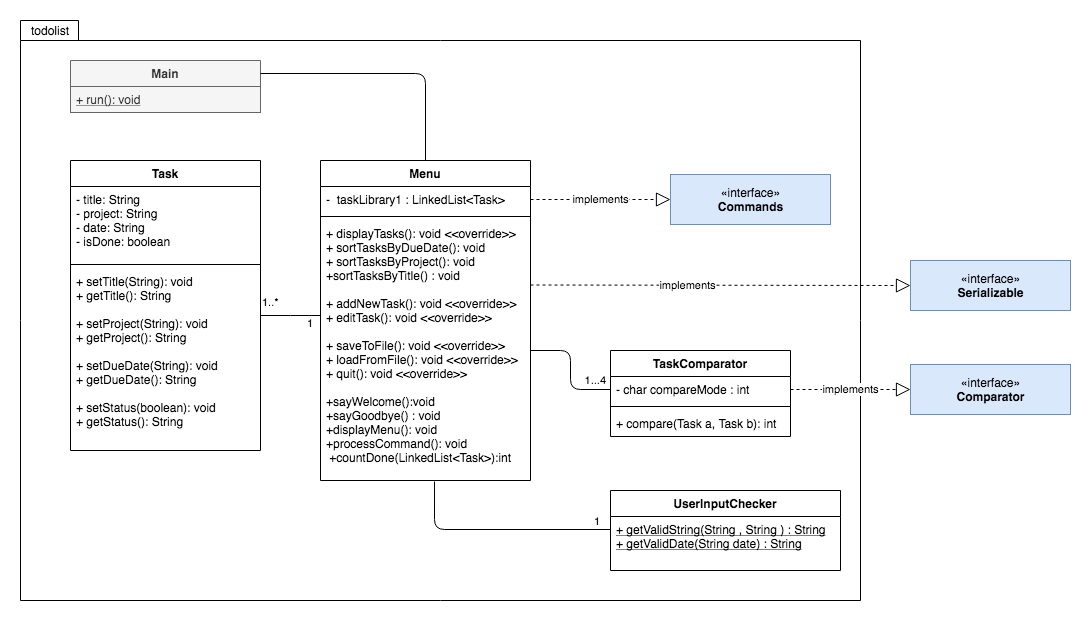

The diagram above was exported from draw.io. Its source (the exported page's mxGraphModel, read from the mxfile embedded in the PNG):
<mxGraphModel dx="2253" dy="771" grid="1" gridSize="10" guides="1" tooltips="1" connect="1" arrows="1" fold="1" page="1" pageScale="1" pageWidth="827" pageHeight="1169" math="0" shadow="0">
  <root>
    <mxCell id="WIyWlLk6GJQsqaUBKTNV-0" />
    <mxCell id="WIyWlLk6GJQsqaUBKTNV-1" parent="WIyWlLk6GJQsqaUBKTNV-0" />
    <mxCell id="noKJXaWsRnPIO1XyCoxs-124" value="" style="shape=folder;fontStyle=1;spacingTop=10;tabWidth=0;tabHeight=20;tabPosition=left;html=1;fillColor=none;" vertex="1" parent="WIyWlLk6GJQsqaUBKTNV-1">
      <mxGeometry x="-90" y="90" width="840" height="580" as="geometry" />
    </mxCell>
    <mxCell id="noKJXaWsRnPIO1XyCoxs-34" value="«interface»&lt;br&gt;&lt;b&gt;Commands&lt;/b&gt;" style="html=1;strokeColor=#6c8ebf;fillColor=#dae8fc;" vertex="1" parent="WIyWlLk6GJQsqaUBKTNV-1">
      <mxGeometry x="560" y="244" width="160" height="50" as="geometry" />
    </mxCell>
    <mxCell id="noKJXaWsRnPIO1XyCoxs-35" value="Menu" style="swimlane;fontStyle=1;align=center;verticalAlign=top;childLayout=stackLayout;horizontal=1;startSize=26;horizontalStack=0;resizeParent=1;resizeParentMax=0;resizeLast=0;collapsible=1;marginBottom=0;" vertex="1" parent="WIyWlLk6GJQsqaUBKTNV-1">
      <mxGeometry x="210" y="230" width="210" height="320" as="geometry" />
    </mxCell>
    <mxCell id="noKJXaWsRnPIO1XyCoxs-36" value="-  taskLibrary1 : LinkedList&lt;Task&gt;" style="text;strokeColor=none;fillColor=none;align=left;verticalAlign=top;spacingLeft=4;spacingRight=4;overflow=hidden;rotatable=0;points=[[0,0.5],[1,0.5]];portConstraint=eastwest;" vertex="1" parent="noKJXaWsRnPIO1XyCoxs-35">
      <mxGeometry y="26" width="210" height="26" as="geometry" />
    </mxCell>
    <mxCell id="noKJXaWsRnPIO1XyCoxs-37" value="" style="line;strokeWidth=1;fillColor=none;align=left;verticalAlign=middle;spacingTop=-1;spacingLeft=3;spacingRight=3;rotatable=0;labelPosition=right;points=[];portConstraint=eastwest;" vertex="1" parent="noKJXaWsRnPIO1XyCoxs-35">
      <mxGeometry y="52" width="210" height="8" as="geometry" />
    </mxCell>
    <mxCell id="noKJXaWsRnPIO1XyCoxs-38" value="+ displayTasks(): void &lt;&lt;override&gt;&gt;&#10;+ sortTasksByDueDate(): void&#10;+ sortTasksByProject(): void&#10;+sortTasksByTitle() : void&#10;&#10;+ addNewTask(): void &lt;&lt;override&gt;&gt;&#10;+ editTask(): void &lt;&lt;override&gt;&gt;&#10;&#10;+ saveToFile(): void &lt;&lt;override&gt;&gt;&#10;+ loadFromFile(): void &lt;&lt;override&gt;&gt;&#10;+ quit(): void &lt;&lt;override&gt;&gt;&#10;&#10;+sayWelcome():void&#10;+sayGoodbye() : void&#10;+displayMenu(): void&#10;+processCommand(): void&#10; +countDone(LinkedList&lt;Task&gt;):int&#10;&#10;" style="text;strokeColor=none;fillColor=none;align=left;verticalAlign=top;spacingLeft=4;spacingRight=4;overflow=hidden;rotatable=0;points=[[0,0.5],[1,0.5]];portConstraint=eastwest;" vertex="1" parent="noKJXaWsRnPIO1XyCoxs-35">
      <mxGeometry y="60" width="210" height="260" as="geometry" />
    </mxCell>
    <mxCell id="noKJXaWsRnPIO1XyCoxs-40" value="TaskComparator" style="swimlane;fontStyle=1;align=center;verticalAlign=top;childLayout=stackLayout;horizontal=1;startSize=26;horizontalStack=0;resizeParent=1;resizeParentMax=0;resizeLast=0;collapsible=1;marginBottom=0;" vertex="1" parent="WIyWlLk6GJQsqaUBKTNV-1">
      <mxGeometry x="500" y="420" width="180" height="86" as="geometry" />
    </mxCell>
    <mxCell id="noKJXaWsRnPIO1XyCoxs-41" value="- char compareMode : int" style="text;strokeColor=none;fillColor=none;align=left;verticalAlign=top;spacingLeft=4;spacingRight=4;overflow=hidden;rotatable=0;points=[[0,0.5],[1,0.5]];portConstraint=eastwest;" vertex="1" parent="noKJXaWsRnPIO1XyCoxs-40">
      <mxGeometry y="26" width="180" height="26" as="geometry" />
    </mxCell>
    <mxCell id="noKJXaWsRnPIO1XyCoxs-42" value="" style="line;strokeWidth=1;fillColor=none;align=left;verticalAlign=middle;spacingTop=-1;spacingLeft=3;spacingRight=3;rotatable=0;labelPosition=right;points=[];portConstraint=eastwest;" vertex="1" parent="noKJXaWsRnPIO1XyCoxs-40">
      <mxGeometry y="52" width="180" height="8" as="geometry" />
    </mxCell>
    <mxCell id="noKJXaWsRnPIO1XyCoxs-43" value="+ compare(Task a, Task b): int" style="text;strokeColor=none;fillColor=none;align=left;verticalAlign=top;spacingLeft=4;spacingRight=4;overflow=hidden;rotatable=0;points=[[0,0.5],[1,0.5]];portConstraint=eastwest;" vertex="1" parent="noKJXaWsRnPIO1XyCoxs-40">
      <mxGeometry y="60" width="180" height="26" as="geometry" />
    </mxCell>
    <mxCell id="noKJXaWsRnPIO1XyCoxs-45" value="implements" style="endArrow=block;dashed=1;endFill=0;endSize=12;html=1;exitX=1;exitY=0.5;exitDx=0;exitDy=0;entryX=0;entryY=0.5;entryDx=0;entryDy=0;" edge="1" parent="WIyWlLk6GJQsqaUBKTNV-1" source="noKJXaWsRnPIO1XyCoxs-36" target="noKJXaWsRnPIO1XyCoxs-34">
      <mxGeometry width="160" relative="1" as="geometry">
        <mxPoint x="330" y="380" as="sourcePoint" />
        <mxPoint x="490" y="380" as="targetPoint" />
        <Array as="points" />
      </mxGeometry>
    </mxCell>
    <mxCell id="noKJXaWsRnPIO1XyCoxs-47" value="Task" style="swimlane;fontStyle=1;align=center;verticalAlign=top;childLayout=stackLayout;horizontal=1;startSize=26;horizontalStack=0;resizeParent=1;resizeParentMax=0;resizeLast=0;collapsible=1;marginBottom=0;" vertex="1" parent="WIyWlLk6GJQsqaUBKTNV-1">
      <mxGeometry x="-40" y="230" width="190" height="290" as="geometry" />
    </mxCell>
    <mxCell id="noKJXaWsRnPIO1XyCoxs-48" value="- title: String &#10;- project: String&#10;- date: String&#10;- isDone: boolean" style="text;strokeColor=none;fillColor=none;align=left;verticalAlign=top;spacingLeft=4;spacingRight=4;overflow=hidden;rotatable=0;points=[[0,0.5],[1,0.5]];portConstraint=eastwest;" vertex="1" parent="noKJXaWsRnPIO1XyCoxs-47">
      <mxGeometry y="26" width="190" height="74" as="geometry" />
    </mxCell>
    <mxCell id="noKJXaWsRnPIO1XyCoxs-49" value="" style="line;strokeWidth=1;fillColor=none;align=left;verticalAlign=middle;spacingTop=-1;spacingLeft=3;spacingRight=3;rotatable=0;labelPosition=right;points=[];portConstraint=eastwest;" vertex="1" parent="noKJXaWsRnPIO1XyCoxs-47">
      <mxGeometry y="100" width="190" height="8" as="geometry" />
    </mxCell>
    <mxCell id="noKJXaWsRnPIO1XyCoxs-50" value="+ setTitle(String): void&#10;+ getTitle(): String&#10;&#10;+ setProject(String): void&#10;+ getProject(): String&#10;&#10;+ setDueDate(String): void&#10;+ getDueDate(): String&#10;&#10;+ setStatus(boolean): void&#10;+ getStatus(): String" style="text;strokeColor=none;fillColor=none;align=left;verticalAlign=top;spacingLeft=4;spacingRight=4;overflow=hidden;rotatable=0;points=[[0,0.5],[1,0.5]];portConstraint=eastwest;" vertex="1" parent="noKJXaWsRnPIO1XyCoxs-47">
      <mxGeometry y="108" width="190" height="182" as="geometry" />
    </mxCell>
    <mxCell id="noKJXaWsRnPIO1XyCoxs-52" value="Main" style="swimlane;fontStyle=1;align=center;verticalAlign=top;childLayout=stackLayout;horizontal=1;startSize=26;horizontalStack=0;resizeParent=1;resizeParentMax=0;resizeLast=0;collapsible=1;marginBottom=0;fillColor=#f5f5f5;strokeColor=#666666;fontColor=#333333;" vertex="1" parent="WIyWlLk6GJQsqaUBKTNV-1">
      <mxGeometry x="-40" y="130" width="190" height="52" as="geometry" />
    </mxCell>
    <mxCell id="noKJXaWsRnPIO1XyCoxs-55" value="+ run(): void" style="text;strokeColor=#666666;fillColor=#f5f5f5;align=left;verticalAlign=top;spacingLeft=4;spacingRight=4;overflow=hidden;rotatable=0;points=[[0,0.5],[1,0.5]];portConstraint=eastwest;fontColor=#333333;fontStyle=4" vertex="1" parent="noKJXaWsRnPIO1XyCoxs-52">
      <mxGeometry y="26" width="190" height="26" as="geometry" />
    </mxCell>
    <mxCell id="noKJXaWsRnPIO1XyCoxs-79" value="" style="endArrow=none;html=1;edgeStyle=orthogonalEdgeStyle;entryX=0;entryY=0.5;entryDx=0;entryDy=0;rounded=0;" edge="1" parent="WIyWlLk6GJQsqaUBKTNV-1" source="noKJXaWsRnPIO1XyCoxs-50" target="noKJXaWsRnPIO1XyCoxs-38">
      <mxGeometry relative="1" as="geometry">
        <mxPoint x="180" y="430" as="sourcePoint" />
        <mxPoint x="310" y="390" as="targetPoint" />
        <Array as="points">
          <mxPoint x="180" y="385" />
          <mxPoint x="180" y="385" />
        </Array>
      </mxGeometry>
    </mxCell>
    <mxCell id="noKJXaWsRnPIO1XyCoxs-80" value="1..*" style="edgeLabel;resizable=0;html=1;align=left;verticalAlign=bottom;" connectable="0" vertex="1" parent="noKJXaWsRnPIO1XyCoxs-79">
      <mxGeometry x="-1" relative="1" as="geometry">
        <mxPoint y="-5" as="offset" />
      </mxGeometry>
    </mxCell>
    <mxCell id="noKJXaWsRnPIO1XyCoxs-86" value="UserInputChecker" style="swimlane;fontStyle=1;align=center;verticalAlign=top;childLayout=stackLayout;horizontal=1;startSize=26;horizontalStack=0;resizeParent=1;resizeParentMax=0;resizeLast=0;collapsible=1;marginBottom=0;" vertex="1" parent="WIyWlLk6GJQsqaUBKTNV-1">
      <mxGeometry x="500" y="560" width="230" height="80" as="geometry" />
    </mxCell>
    <mxCell id="noKJXaWsRnPIO1XyCoxs-89" value="+ getValidString(String , String ) : String&#10;+ getValidDate(String date) : String" style="text;strokeColor=none;fillColor=none;align=left;verticalAlign=top;spacingLeft=4;spacingRight=4;overflow=hidden;rotatable=0;points=[[0,0.5],[1,0.5]];portConstraint=eastwest;fontStyle=4" vertex="1" parent="noKJXaWsRnPIO1XyCoxs-86">
      <mxGeometry y="26" width="230" height="54" as="geometry" />
    </mxCell>
    <mxCell id="noKJXaWsRnPIO1XyCoxs-95" value="«interface»&lt;br&gt;&lt;b&gt;Comparator&lt;/b&gt;" style="html=1;fillColor=#dae8fc;strokeColor=#6c8ebf;" vertex="1" parent="WIyWlLk6GJQsqaUBKTNV-1">
      <mxGeometry x="800" y="434" width="160" height="50" as="geometry" />
    </mxCell>
    <mxCell id="noKJXaWsRnPIO1XyCoxs-108" value="implements" style="endArrow=block;dashed=1;endFill=0;endSize=12;html=1;entryX=0;entryY=0.5;entryDx=0;entryDy=0;exitX=1;exitY=0.5;exitDx=0;exitDy=0;" edge="1" parent="WIyWlLk6GJQsqaUBKTNV-1" source="noKJXaWsRnPIO1XyCoxs-41" target="noKJXaWsRnPIO1XyCoxs-95">
      <mxGeometry width="160" relative="1" as="geometry">
        <mxPoint x="700" y="460" as="sourcePoint" />
        <mxPoint x="720" y="440" as="targetPoint" />
        <Array as="points" />
      </mxGeometry>
    </mxCell>
    <mxCell id="noKJXaWsRnPIO1XyCoxs-110" value="" style="endArrow=none;html=1;edgeStyle=orthogonalEdgeStyle;exitX=1;exitY=0.5;exitDx=0;exitDy=0;entryX=0;entryY=0.5;entryDx=0;entryDy=0;rounded=1;" edge="1" parent="WIyWlLk6GJQsqaUBKTNV-1" source="noKJXaWsRnPIO1XyCoxs-38" target="noKJXaWsRnPIO1XyCoxs-41">
      <mxGeometry relative="1" as="geometry">
        <mxPoint x="330" y="410" as="sourcePoint" />
        <mxPoint x="490" y="410" as="targetPoint" />
        <Array as="points">
          <mxPoint x="460" y="420" />
          <mxPoint x="460" y="459" />
        </Array>
      </mxGeometry>
    </mxCell>
    <mxCell id="noKJXaWsRnPIO1XyCoxs-112" value="1...4" style="edgeLabel;resizable=0;html=1;align=right;verticalAlign=bottom;" connectable="0" vertex="1" parent="noKJXaWsRnPIO1XyCoxs-110">
      <mxGeometry x="1" relative="1" as="geometry">
        <mxPoint x="-4" y="-1" as="offset" />
      </mxGeometry>
    </mxCell>
    <mxCell id="noKJXaWsRnPIO1XyCoxs-113" value="«interface»&lt;br&gt;&lt;b&gt;Serializable&lt;/b&gt;" style="html=1;fillColor=#dae8fc;strokeColor=#6c8ebf;" vertex="1" parent="WIyWlLk6GJQsqaUBKTNV-1">
      <mxGeometry x="800" y="330" width="160" height="50" as="geometry" />
    </mxCell>
    <mxCell id="noKJXaWsRnPIO1XyCoxs-114" value="" style="endArrow=block;dashed=1;endFill=0;endSize=12;html=1;exitX=1;exitY=0.5;exitDx=0;exitDy=0;entryX=0;entryY=0.5;entryDx=0;entryDy=0;" edge="1" parent="WIyWlLk6GJQsqaUBKTNV-1" target="noKJXaWsRnPIO1XyCoxs-113">
      <mxGeometry width="160" relative="1" as="geometry">
        <mxPoint x="420" y="354.5" as="sourcePoint" />
        <mxPoint x="560" y="354.5" as="targetPoint" />
        <Array as="points" />
      </mxGeometry>
    </mxCell>
    <mxCell id="noKJXaWsRnPIO1XyCoxs-122" value="implements" style="edgeLabel;html=1;align=center;verticalAlign=middle;resizable=0;points=[];" vertex="1" connectable="0" parent="noKJXaWsRnPIO1XyCoxs-114">
      <mxGeometry x="-0.1714" y="-1" relative="1" as="geometry">
        <mxPoint y="-1" as="offset" />
      </mxGeometry>
    </mxCell>
    <mxCell id="noKJXaWsRnPIO1XyCoxs-117" value="" style="endArrow=none;html=1;edgeStyle=orthogonalEdgeStyle;rounded=1;entryX=0;entryY=0.5;entryDx=0;entryDy=0;exitX=0.543;exitY=1.004;exitDx=0;exitDy=0;exitPerimeter=0;" edge="1" parent="WIyWlLk6GJQsqaUBKTNV-1" source="noKJXaWsRnPIO1XyCoxs-38">
      <mxGeometry relative="1" as="geometry">
        <mxPoint x="330" y="560" as="sourcePoint" />
        <mxPoint x="500" y="599" as="targetPoint" />
        <Array as="points">
          <mxPoint x="324" y="599" />
        </Array>
      </mxGeometry>
    </mxCell>
    <mxCell id="noKJXaWsRnPIO1XyCoxs-119" value="1" style="edgeLabel;resizable=0;html=1;align=right;verticalAlign=bottom;" connectable="0" vertex="1" parent="noKJXaWsRnPIO1XyCoxs-117">
      <mxGeometry x="1" relative="1" as="geometry">
        <mxPoint x="-10.09" as="offset" />
      </mxGeometry>
    </mxCell>
    <mxCell id="noKJXaWsRnPIO1XyCoxs-120" value="" style="endArrow=none;html=1;edgeStyle=orthogonalEdgeStyle;rounded=1;entryX=0.5;entryY=0;entryDx=0;entryDy=0;exitX=1;exitY=0.25;exitDx=0;exitDy=0;" edge="1" parent="WIyWlLk6GJQsqaUBKTNV-1" source="noKJXaWsRnPIO1XyCoxs-52" target="noKJXaWsRnPIO1XyCoxs-35">
      <mxGeometry relative="1" as="geometry">
        <mxPoint x="210" y="39.99999999999994" as="sourcePoint" />
        <mxPoint x="434" y="156.91000000000003" as="targetPoint" />
        <Array as="points">
          <mxPoint x="315" y="143" />
        </Array>
      </mxGeometry>
    </mxCell>
    <mxCell id="noKJXaWsRnPIO1XyCoxs-123" value="1" style="edgeLabel;resizable=0;html=1;align=left;verticalAlign=bottom;" connectable="0" vertex="1" parent="WIyWlLk6GJQsqaUBKTNV-1">
      <mxGeometry x="195" y="401" as="geometry" />
    </mxCell>
    <mxCell id="noKJXaWsRnPIO1XyCoxs-126" value="todolist" style="text;html=1;strokeColor=none;fillColor=none;align=center;verticalAlign=middle;whiteSpace=wrap;rounded=0;" vertex="1" parent="WIyWlLk6GJQsqaUBKTNV-1">
      <mxGeometry x="-80" y="90" width="40" height="20" as="geometry" />
    </mxCell>
  </root>
</mxGraphModel>